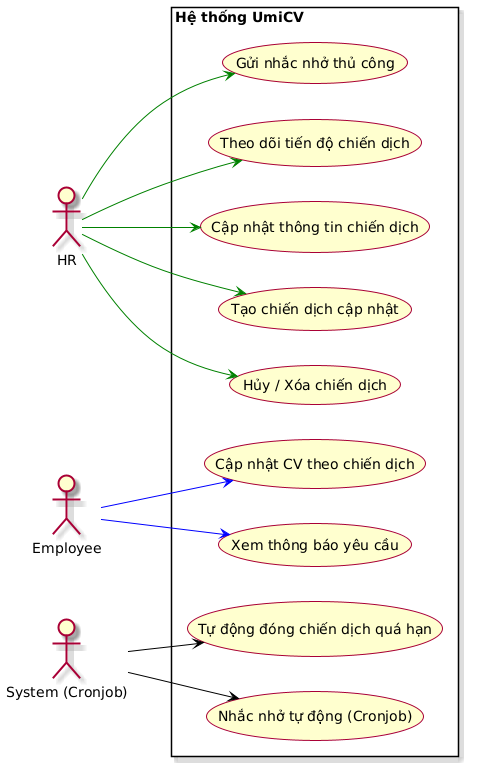

The diagram above was rendered by PlantUML. Its source (embedded in the PNG):
@startuml
left to right direction
skin rose

actor "HR" as HR
actor "Employee" as Employee
actor "System (Cronjob)" as System

rectangle "Hệ thống UmiCV" {
  usecase "Tạo chiến dịch cập nhật" as UC_CreateBatch
  usecase "Cập nhật thông tin chiến dịch" as UC_UpdateBatch
  usecase "Theo dõi tiến độ chiến dịch" as UC_TrackBatch
  usecase "Gửi nhắc nhở thủ công" as UC_ManualRemind
  usecase "Hủy / Xóa chiến dịch" as UC_CancelDeleteBatch
  
  usecase "Xem thông báo yêu cầu" as UC_ReceiveReq
  usecase "Cập nhật CV theo chiến dịch" as UC_UpdateCV
  
  usecase "Nhắc nhở tự động (Cronjob)" as UC_SendReminders
  usecase "Tự động đóng chiến dịch quá hạn" as UC_AutoCloseBatch

  HR --> UC_CreateBatch #green
  HR --> UC_UpdateBatch #green
  HR --> UC_TrackBatch #green
  HR --> UC_ManualRemind #green
  HR --> UC_CancelDeleteBatch #green

  Employee --> UC_ReceiveReq #blue
  Employee --> UC_UpdateCV #blue

  System --> UC_SendReminders #black
  System --> UC_AutoCloseBatch #black
}
@enduml